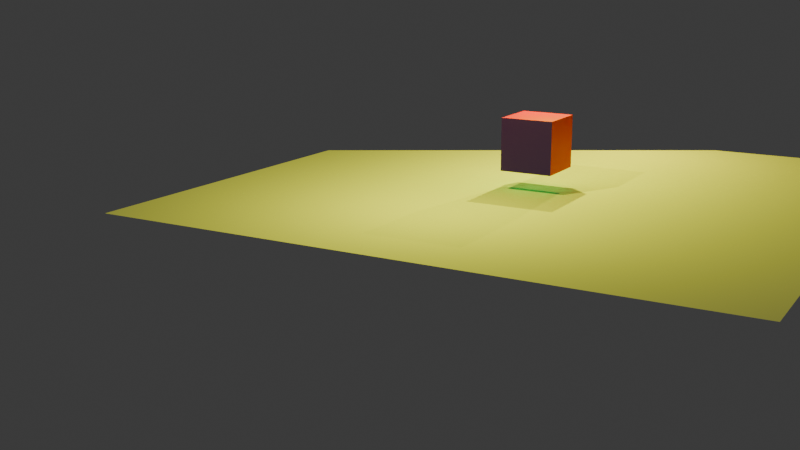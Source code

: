 # Source: section05_-_rigging_and_animation_-_72-basic-animation-2.blend  (saved by Blender 4.0.36; exported with 4.5.12 LTS)
import bpy
from mathutils import Matrix  # noqa: F401  (used for matrix-valued properties, if any)

bpy.ops.wm.read_factory_settings(use_empty=True)
scene = bpy.context.scene
scene.name = 'Scene'

# ---- collections
col_collection = bpy.data.collections.new('Collection'); scene.collection.children.link(col_collection)

# ---- materials (node trees are filled in below, after node groups)
mat_red = bpy.data.materials.new('red')
mat_red.use_transparent_shadow = False
mat_yellow = bpy.data.materials.new('yellow')
mat_yellow.use_transparent_shadow = False
mat_green = bpy.data.materials.new('green')
mat_green.alpha_threshold = 0.0
mat_green.use_transparent_shadow = False
mat_green.roughness = 0.5
mat_green.line_color = (0.0, 0.0, 0.0, 1.0)
mat_blue = bpy.data.materials.new('blue')
mat_blue.use_transparent_shadow = False
mat_pink = bpy.data.materials.new('pink')
mat_pink.use_transparent_shadow = False
mat_cyan = bpy.data.materials.new('cyan')
mat_cyan.use_transparent_shadow = False

# ---- material node trees
mat_red.use_nodes = True; mat_red.node_tree.nodes.clear()
_N = mat_red.node_tree.nodes; _L = mat_red.node_tree.links
n0 = _N.new('ShaderNodeOutputMaterial'); n0.name = 'Material Output'; n0.location = (300, 300)
n1 = _N.new('ShaderNodeBsdfPrincipled'); n1.name = 'Principled BSDF'; n1.location = (10, 300)
n1.inputs[0].default_value = (0.8001, 0.0, 0.0007125, 1.0)
n1.inputs[3].default_value = 1.45
_L.new(n1.outputs[0], n0.inputs[0])
n0.is_active_output = True
mat_yellow.use_nodes = True; mat_yellow.node_tree.nodes.clear()
_N = mat_yellow.node_tree.nodes; _L = mat_yellow.node_tree.links
n0 = _N.new('ShaderNodeBsdfPrincipled'); n0.name = 'Principled BSDF'; n0.location = (10, 300)
n0.inputs[0].default_value = (0.9409, 1.0, 0.0, 1.0)
n0.inputs[3].default_value = 1.45
n1 = _N.new('ShaderNodeOutputMaterial'); n1.name = 'Material Output'; n1.location = (300, 300)
_L.new(n0.outputs[0], n1.inputs[0])
n1.is_active_output = True
mat_green.use_nodes = True; mat_green.node_tree.nodes.clear()
_N = mat_green.node_tree.nodes; _L = mat_green.node_tree.links
n0 = _N.new('ShaderNodeOutputMaterial'); n0.name = 'Material Output'; n0.location = (300, 300)
n1 = _N.new('ShaderNodeBsdfPrincipled'); n1.name = 'Principled BSDF'; n1.location = (10, 300)
n1.inputs[0].default_value = (0.002052, 0.8001, 0.0, 1.0)
n1.inputs[3].default_value = 1.45
_L.new(n1.outputs[0], n0.inputs[0])
n0.is_active_output = True
mat_blue.use_nodes = True; mat_blue.node_tree.nodes.clear()
_N = mat_blue.node_tree.nodes; _L = mat_blue.node_tree.links
n0 = _N.new('ShaderNodeBsdfPrincipled'); n0.name = 'Principled BSDF'; n0.location = (10, 300)
n0.inputs[0].default_value = (0.02577, 0.0, 0.8002, 1.0)
n0.inputs[3].default_value = 1.45
n1 = _N.new('ShaderNodeOutputMaterial'); n1.name = 'Material Output'; n1.location = (300, 300)
_L.new(n0.outputs[0], n1.inputs[0])
n1.is_active_output = True
mat_pink.use_nodes = True; mat_pink.node_tree.nodes.clear()
_N = mat_pink.node_tree.nodes; _L = mat_pink.node_tree.links
n0 = _N.new('ShaderNodeBsdfPrincipled'); n0.name = 'Principled BSDF'; n0.location = (10, 300)
n0.inputs[0].default_value = (0.8002, 0.0, 0.5319, 1.0)
n0.inputs[3].default_value = 1.45
n1 = _N.new('ShaderNodeOutputMaterial'); n1.name = 'Material Output'; n1.location = (300, 300)
_L.new(n0.outputs[0], n1.inputs[0])
n1.is_active_output = True
mat_cyan.use_nodes = True; mat_cyan.node_tree.nodes.clear()
_N = mat_cyan.node_tree.nodes; _L = mat_cyan.node_tree.links
n0 = _N.new('ShaderNodeBsdfPrincipled'); n0.name = 'Principled BSDF'; n0.location = (10, 300)
n0.inputs[0].default_value = (0.0, 0.7583, 0.8003, 1.0)
n0.inputs[3].default_value = 1.45
n1 = _N.new('ShaderNodeOutputMaterial'); n1.name = 'Material Output'; n1.location = (300, 300)
_L.new(n0.outputs[0], n1.inputs[0])
n1.is_active_output = True

# ---- world
world_world = bpy.data.worlds.new('World'); scene.world = world_world
world_world.use_nodes = True; world_world.node_tree.nodes.clear()
_N = world_world.node_tree.nodes; _L = world_world.node_tree.links
n0 = _N.new('ShaderNodeOutputWorld'); n0.name = 'World Output'; n0.location = (300, 300)
n1 = _N.new('ShaderNodeBackground'); n1.name = 'Background'; n1.location = (10, 300)
n1.inputs[0].default_value = (0.05088, 0.05088, 0.05088, 1.0)
_L.new(n1.outputs[0], n0.inputs[0])
n0.is_active_output = True
world_world.color = (0.05088, 0.05088, 0.05088)
world_world.use_sun_shadow = False
world_world.sun_shadow_jitter_overblur = 0.0

# ---- cameras
cam_camera = bpy.data.cameras.new('Camera')
cam_camera.clip_end = 100.0
cam_camera.ortho_scale = 7.314

# ---- lights
light_light = bpy.data.lights.new('Light', 'POINT')
light_light.color = (0.9375, 1.0, 0.0)
light_light.transmission_factor = 0.0
light_light.use_soft_falloff = False
light_light.energy = 1e+04
light_light.shadow_soft_size = 0.1
light_light.shadow_maximum_resolution = 0.006
light_light.use_absolute_resolution = True
light_point = bpy.data.lights.new('Point', 'POINT')
light_point.transmission_factor = 0.0
light_point.use_soft_falloff = False
light_point.shadow_maximum_resolution = 0.006
light_point.use_absolute_resolution = True
light_light_001 = bpy.data.lights.new('Light.001', 'POINT')
light_light_001.color = (0.9725, 1.0, 0.0)
light_light_001.transmission_factor = 0.0
light_light_001.use_soft_falloff = False
light_light_001.energy = 1e+04
light_light_001.shadow_soft_size = 0.1
light_light_001.shadow_maximum_resolution = 0.006
light_light_001.use_absolute_resolution = True
light_light_002 = bpy.data.lights.new('Light.002', 'POINT')
light_light_002.color = (1.0, 0.9171, 0.0)
light_light_002.transmission_factor = 0.0
light_light_002.use_soft_falloff = False
light_light_002.energy = 1e+04
light_light_002.shadow_soft_size = 0.1
light_light_002.shadow_maximum_resolution = 0.006
light_light_002.use_absolute_resolution = True

# ---- meshes
me_cube_001 = bpy.data.meshes.new('Cube.001')
me_cube_001.from_pydata([(-1.0, -1.0, -1.0), (-1.0, -1.0, 1.0), (-1.0, 1.0, -1.0), (-1.0, 1.0, 1.0), (1.0, -1.0, -1.0), (1.0, -1.0, 1.0), (1.0, 1.0, -1.0), (1.0, 1.0, 1.0)], [], [(0, 1, 3, 2), (2, 3, 7, 6), (6, 7, 5, 4), (4, 5, 1, 0), (2, 6, 4, 0), (7, 3, 1, 5)])
me_cube_001.polygons.foreach_set('material_index', [3, 2, 1, 0, 5, 4])
_uv = me_cube_001.uv_layers.new(name='UVMap')
_uv.uv.foreach_set('vector', [0.375, 0.0, 0.625, 0.0, 0.625, 0.25, 0.375, 0.25, 0.375, 0.25, 0.625, 0.25, 0.625, 0.5, 0.375, 0.5, 0.375, 0.5, 0.625, 0.5, 0.625, 0.75, 0.375, 0.75, 0.375, 0.75, 0.625, 0.75, 0.625, 1.0, 0.375, 1.0, 0.125, 0.5, 0.375, 0.5, 0.375, 0.75, 0.125, 0.75, 0.625, 0.5, 0.875, 0.5, 0.875, 0.75, 0.625, 0.75])
me_cube_001.materials.append(mat_red)
me_cube_001.materials.append(mat_yellow)
me_cube_001.materials.append(mat_green)
me_cube_001.materials.append(mat_blue)
me_cube_001.materials.append(mat_pink)
me_cube_001.materials.append(mat_cyan)
me_cube_001.update()
me_plane = bpy.data.meshes.new('Plane')
me_plane.from_pydata([(-1.0, -1.0, 0.0), (1.0, -1.0, 0.0), (-1.0, 1.0, 0.0), (1.0, 1.0, 0.0)], [], [(0, 1, 3, 2)])
_uv = me_plane.uv_layers.new(name='UVMap')
_uv.uv.foreach_set('vector', [0.0, 0.0, 1.0, 0.0, 1.0, 1.0, 0.0, 1.0])
me_plane.update()

# ---- objects
ob_light = bpy.data.objects.new('Light', light_light)
ob_camera = bpy.data.objects.new('Camera', cam_camera)
ob_point = bpy.data.objects.new('Point', light_point)
ob_cube = bpy.data.objects.new('Cube', me_cube_001)
ob_plane = bpy.data.objects.new('Plane', me_plane)
ob_light_001 = bpy.data.objects.new('Light.001', light_light_001)
ob_light_002 = bpy.data.objects.new('Light.002', light_light_002)

# ---- transforms, parenting, visibility, modifiers, constraints
ob_light.location = (4.076, 1.005, 14.01)
ob_light.rotation_euler = (0.6503, 0.05522, 1.866)
ob_light.lock_rotations_4d = False
ob_light.empty_display_type = 'ARROWS'
ob_light.color = (0.0, 0.0, 0.0, 0.0)
ob_light.lineart.crease_threshold = 0.0
ob_camera.location = (-76.87, -32.45, 18.11)
ob_camera.rotation_euler = (1.322, -8.335e-07, -1.045)
ob_camera.lock_rotations_4d = False
ob_camera.empty_display_type = 'ARROWS'
ob_camera.color = (0.0, 0.0, 0.0, 0.0)
ob_camera.display_type = 'WIRE'
ob_camera.lineart.crease_threshold = 0.0
ob_point.location = (0.0, 0.0, 0.0)
ob_cube.location = (-0.5035, 0.0, 3.568)
ob_cube.rotation_euler = (0.0, -0.0, 6.283)
ob_cube.scale = (2.0, 2.0, 2.0)
ob_plane.location = (0.0, 0.0, 0.0)
ob_plane.scale = (22.6, 22.6, 22.6)
ob_light_001.location = (-11.45, 2.876, 14.15)
ob_light_001.rotation_euler = (0.6503, 0.05522, 1.866)
ob_light_001.lock_rotations_4d = False
ob_light_001.empty_display_type = 'ARROWS'
ob_light_001.color = (0.0, 0.0, 0.0, 0.0)
ob_light_001.lineart.crease_threshold = 0.0
ob_light_002.location = (18.27, -1.001, 12.9)
ob_light_002.rotation_euler = (0.6503, 0.05522, 1.866)
ob_light_002.lock_rotations_4d = False
ob_light_002.empty_display_type = 'ARROWS'
ob_light_002.color = (0.0, 0.0, 0.0, 0.0)
ob_light_002.lineart.crease_threshold = 0.0

# ---- collection membership
col_collection.objects.link(ob_light)
col_collection.objects.link(ob_camera)
col_collection.objects.link(ob_point)
col_collection.objects.link(ob_cube)
col_collection.objects.link(ob_plane)
col_collection.objects.link(ob_light_001)
col_collection.objects.link(ob_light_002)

# ---- scene / render settings (as saved in the file)
scene.camera = ob_camera
scene.frame_start = 1; scene.frame_end = 150; scene.frame_set(150)
scene.render.engine = 'BLENDER_EEVEE_NEXT'
scene.render.image_settings.file_format = 'FFMPEG'
scene.render.image_settings.color_mode = 'RGB'
scene.render.resolution_percentage = 25
scene.render.fps = 25
scene.cycles.sampling_pattern = 'TABULATED_SOBOL'
bpy.context.view_layer.update()
